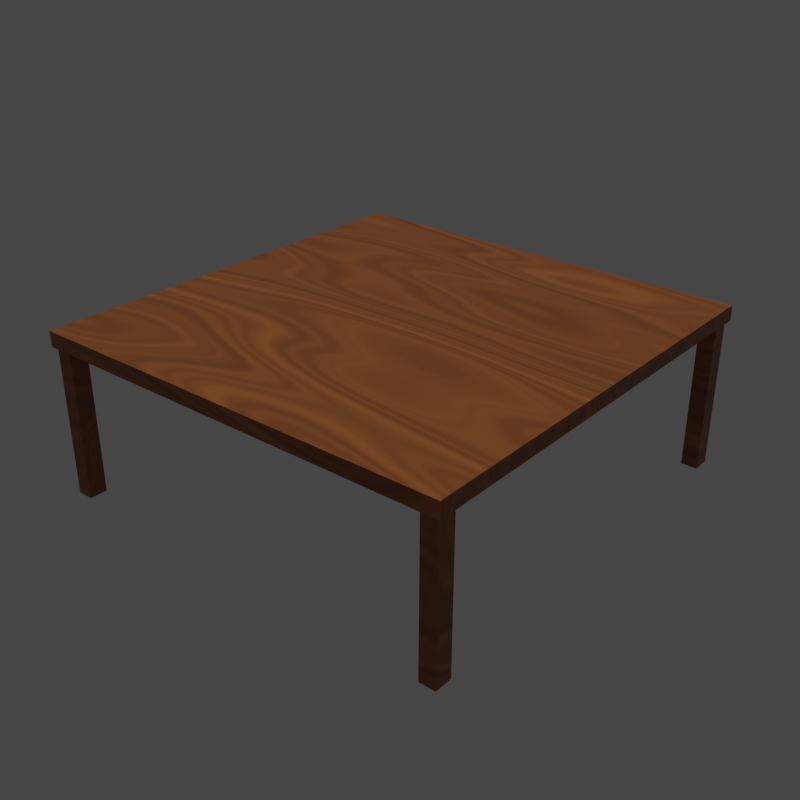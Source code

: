 # Source: table.blend  (saved by Blender 3.0.42; exported with 4.5.12 LTS)
import bpy
from mathutils import Matrix  # noqa: F401  (used for matrix-valued properties, if any)

bpy.ops.wm.read_factory_settings(use_empty=True)
scene = bpy.context.scene
scene.name = 'Scene'

# ---- collections
col_collection = bpy.data.collections.new('Collection'); scene.collection.children.link(col_collection)

# ---- images (referenced by path relative to the original .blend; pixels are not part of the script)
import os
ASSET_DIR = os.environ.get("B2B_ASSET_DIR", "")  # directory of the original .blend (textures are referenced by path, not embedded)
HERE = os.path.dirname(os.path.abspath(__file__))  # packed textures are extracted next to this script under _unpacked/

def load_image(name, relpath, width, height, colorspace="sRGB"):
    """Load a texture the original file referenced (path relative to the .blend, or extracted next to this script)."""
    p = next((c for c in (os.path.join(HERE, relpath), os.path.join(ASSET_DIR, relpath)) if relpath and os.path.exists(c)), "")
    if p:
        img = bpy.data.images.load(p, check_existing=True)
        img.name = name
    else:  # same state as the original file: an image datablock whose file is absent (Cycles renders it pink)
        img = bpy.data.images.new(name, width, height)
        img.source = "FILE"
        img.filepath = "//" + (relpath or name)
    img.colorspace_settings.name = colorspace
    return img
img_texture = load_image('Texture', 'WoodTexture.png', 1024, 1024, 'sRGB')

# ---- materials (node trees are filled in below, after node groups)
mat_wood_mat = bpy.data.materials.new('Wood Mat')
mat_wood_mat.alpha_threshold = 0.0
mat_wood_mat.line_color = (0.0, 0.0, 0.0, 1.0)

# ---- material node trees
mat_wood_mat.use_nodes = True; mat_wood_mat.node_tree.nodes.clear()
_N = mat_wood_mat.node_tree.nodes; _L = mat_wood_mat.node_tree.links
n0 = _N.new('ShaderNodeTexCoord'); n0.name = 'Texture Coordinate'; n0.location = (-1399, 138)
n1 = _N.new('ShaderNodeMapping'); n1.name = 'Mapping'; n1.location = (-1198, 189)
n1.inputs[3].default_value = (0.2, 1.0, 1.0)
n2 = _N.new('ShaderNodeTexNoise'); n2.name = 'Musgrave Texture'; n2.location = (-931, 161)
n2.width = 150
n2.normalize = False
n2.inputs[2].default_value = 0.2
n2.inputs[3].default_value = 1.7
n2.inputs[4].default_value = 1.0
n3 = _N.new('ShaderNodeBsdfPrincipled'); n3.name = 'Principled BSDF'; n3.location = (10, 300)
n3.distribution = 'GGX'
n3.subsurface_method = 'RANDOM_WALK_SKIN'
n3.inputs[2].default_value = 0.4
n3.inputs[3].default_value = 1.45
n3.inputs[27].default_value = (0.0, 0.0, 0.0, 1.0)
n3.inputs[28].default_value = 1.0
n4 = _N.new('ShaderNodeOutputMaterial'); n4.name = 'Material Output'; n4.location = (300, 300)
n5 = _N.new('ShaderNodeValToRGB'); n5.name = 'ColorRamp'; n5.location = (-433, 146)
while len(n5.color_ramp.elements) > 1: n5.color_ramp.elements.remove(n5.color_ramp.elements[-1])
n5.color_ramp.elements[0].position = 0.2754; n5.color_ramp.elements[0].color = (0.4064, 0.1303, 0.03279, 1.0)
_e = n5.color_ramp.elements.new(0.8116); _e.color = (0.1788, 0.05735, 0.01443, 1.0)
_e = n5.color_ramp.elements.new(0.9094); _e.color = (0.0, 0.0, 0.0, 1.0)
n6 = _N.new('ShaderNodeTexNoise'); n6.name = 'Noise Texture'; n6.location = (-695, 154)
n6.inputs[3].default_value = 15.0
n6.inputs[4].default_value = 0.3133
n7 = _N.new('ShaderNodeBump'); n7.name = 'Bump'; n7.location = (-385, -127)
n7.inputs[0].default_value = 0.1
n7.inputs[1].default_value = 1.0
n7.inputs[2].default_value = 1.0
n8 = _N.new('ShaderNodeTexImage'); n8.name = 'Image Texture'; n8.location = (-351, 410)
n8.image = img_texture
_L.new(n3.outputs[0], n4.inputs[0])
_L.new(n2.outputs[0], n6.inputs[0])
_L.new(n0.outputs[3], n1.inputs[0])
_L.new(n1.outputs[0], n2.inputs[0])
_L.new(n7.outputs[0], n3.inputs[5])
_L.new(n6.outputs[0], n5.inputs[0])
_L.new(n5.outputs[0], n3.inputs[0])
_L.new(n6.outputs[0], n7.inputs[3])
n4.is_active_output = True

# ---- world
world_world = bpy.data.worlds.new('World'); scene.world = world_world
world_world.use_nodes = True; world_world.node_tree.nodes.clear()
_N = world_world.node_tree.nodes; _L = world_world.node_tree.links
n0 = _N.new('ShaderNodeOutputWorld'); n0.name = 'World Output'; n0.location = (300, 300)
n1 = _N.new('ShaderNodeBackground'); n1.name = 'Background'; n1.location = (10, 300)
n1.inputs[0].default_value = (0.05088, 0.05088, 0.05088, 1.0)
_L.new(n1.outputs[0], n0.inputs[0])
n0.is_active_output = True
world_world.color = (0.05088, 0.05088, 0.05088)
world_world.use_sun_shadow = False
world_world.sun_shadow_jitter_overblur = 0.0

# ---- lights
light_sun = bpy.data.lights.new('Sun', 'SUN')
light_sun.transmission_factor = 0.0
light_sun.energy = 1.0
light_sun.shadow_soft_size = 0.125

# ---- meshes
me_cube = bpy.data.meshes.new('Cube')
me_cube.from_pydata([(4.0, 0.0, 0.1597), (4.0, 0.0, -0.1597), (4.0, -4.0, 0.1597), (4.0, -4.0, -0.1597), (0.0, 0.0, 0.1597), (0.0, 0.0, -0.1597), (0.0, -4.0, 0.1597), (0.0, -4.0, -0.1597), (4.48, 0.0, 0.1597), (4.48, 0.0, -0.1597), (4.48, -4.0, 0.1597), (4.48, -4.0, -0.1597), (0.0, -4.528, -0.1597), (0.0, -4.528, 0.1597), (4.0, -4.528, 0.1597), (4.0, -4.528, -0.1597), (4.48, -4.528, 0.1597), (4.48, -4.528, -0.1597), (4.07, -4.077, -0.1597), (4.07, -4.451, -0.1597), (4.41, -4.077, -0.1597), (4.41, -4.451, -0.1597), (4.07, -4.077, -3.276), (4.07, -4.451, -3.276), (4.41, -4.077, -3.276), (4.41, -4.451, -3.276), (0.0, 0.0, -0.4379), (0.0, -4.0, -0.4379), (4.0, 0.0, -0.4379), (4.0, -4.0, -0.4379), (-4.0, 0.0, 0.1597), (-4.0, 0.0, -0.1597), (-4.0, -4.0, 0.1597), (-4.0, -4.0, -0.1597), (-4.48, 0.0, 0.1597), (-4.48, 0.0, -0.1597), (-4.48, -4.0, 0.1597), (-4.48, -4.0, -0.1597), (-4.0, -4.528, 0.1597), (-4.0, -4.528, -0.1597), (-4.48, -4.528, 0.1597), (-4.48, -4.528, -0.1597), (-4.07, -4.077, -0.1597), (-4.07, -4.451, -0.1597), (-4.41, -4.077, -0.1597), (-4.41, -4.451, -0.1597), (-4.07, -4.077, -3.276), (-4.07, -4.451, -3.276), (-4.41, -4.077, -3.276), (-4.41, -4.451, -3.276), (-4.0, 0.0, -0.4379), (-4.0, -4.0, -0.4379), (4.0, 4.0, 0.1597), (4.0, 4.0, -0.1597), (0.0, 4.0, 0.1597), (0.0, 4.0, -0.1597), (4.48, 4.0, 0.1597), (4.48, 4.0, -0.1597), (0.0, 4.528, -0.1597), (0.0, 4.528, 0.1597), (4.0, 4.528, 0.1597), (4.0, 4.528, -0.1597), (4.48, 4.528, 0.1597), (4.48, 4.528, -0.1597), (4.07, 4.077, -0.1597), (4.07, 4.451, -0.1597), (4.41, 4.077, -0.1597), (4.41, 4.451, -0.1597), (4.07, 4.077, -3.276), (4.07, 4.451, -3.276), (4.41, 4.077, -3.276), (4.41, 4.451, -3.276), (0.0, 4.0, -0.4379), (4.0, 4.0, -0.4379), (-4.0, 4.0, 0.1597), (-4.0, 4.0, -0.1597), (-4.48, 4.0, 0.1597), (-4.48, 4.0, -0.1597), (-4.0, 4.528, 0.1597), (-4.0, 4.528, -0.1597), (-4.48, 4.528, 0.1597), (-4.48, 4.528, -0.1597), (-4.07, 4.077, -0.1597), (-4.07, 4.451, -0.1597), (-4.41, 4.077, -0.1597), (-4.41, 4.451, -0.1597), (-4.07, 4.077, -3.276), (-4.07, 4.451, -3.276), (-4.41, 4.077, -3.276), (-4.41, 4.451, -3.276), (-4.0, 4.0, -0.4379)], [], [(0, 4, 6, 2), (2, 6, 13, 14), (7, 6, 4, 5), (5, 1, 28, 26), (0, 2, 10, 8), (5, 4, 0, 1), (9, 8, 10, 11), (7, 3, 15, 12), (1, 0, 8, 9), (3, 1, 9, 11), (15, 14, 13, 12), (14, 15, 17, 16), (11, 10, 16, 17), (15, 3, 18, 19), (10, 2, 14, 16), (6, 7, 12, 13), (21, 19, 23, 25), (17, 15, 19, 21), (11, 17, 21, 20), (3, 11, 20, 18), (22, 24, 25, 23), (19, 18, 22, 23), (20, 21, 25, 24), (18, 20, 24, 22), (26, 28, 29, 27), (3, 7, 27, 29), (7, 5, 26, 27), (1, 3, 29, 28), (30, 32, 6, 4), (32, 38, 13, 6), (5, 26, 50, 31), (30, 34, 36, 32), (5, 31, 30, 4), (35, 37, 36, 34), (7, 12, 39, 33), (31, 35, 34, 30), (33, 37, 35, 31), (39, 12, 13, 38), (38, 40, 41, 39), (37, 41, 40, 36), (39, 43, 42, 33), (36, 40, 38, 32), (45, 49, 47, 43), (41, 45, 43, 39), (37, 44, 45, 41), (33, 42, 44, 37), (46, 47, 49, 48), (43, 47, 46, 42), (44, 48, 49, 45), (42, 46, 48, 44), (26, 27, 51, 50), (33, 51, 27, 7), (31, 50, 51, 33), (0, 52, 54, 4), (52, 60, 59, 54), (55, 5, 4, 54), (0, 8, 56, 52), (9, 57, 56, 8), (55, 58, 61, 53), (53, 57, 9, 1), (61, 58, 59, 60), (60, 62, 63, 61), (57, 63, 62, 56), (61, 65, 64, 53), (56, 62, 60, 52), (54, 59, 58, 55), (67, 71, 69, 65), (63, 67, 65, 61), (57, 66, 67, 63), (53, 64, 66, 57), (68, 69, 71, 70), (65, 69, 68, 64), (66, 70, 71, 67), (64, 68, 70, 66), (26, 72, 73, 28), (53, 73, 72, 55), (55, 72, 26, 5), (1, 28, 73, 53), (30, 4, 54, 74), (74, 54, 59, 78), (30, 74, 76, 34), (35, 34, 76, 77), (55, 75, 79, 58), (75, 31, 35, 77), (79, 78, 59, 58), (78, 79, 81, 80), (77, 76, 80, 81), (79, 75, 82, 83), (76, 74, 78, 80), (85, 83, 87, 89), (81, 79, 83, 85), (77, 81, 85, 84), (75, 77, 84, 82), (86, 88, 89, 87), (83, 82, 86, 87), (84, 85, 89, 88), (82, 84, 88, 86), (26, 50, 90, 72), (75, 55, 72, 90), (31, 75, 90, 50)])
_uv = me_cube.uv_layers.new(name='UVMap')
_uv.uv.foreach_set('vector', [0.5212, 0.25, 0.7421, 0.25, 0.7421, 0.4709, 0.5212, 0.4709, 0.5212, 0.4709, 0.7421, 0.4709, 0.7421, 0.5, 0.5212, 0.5, 0.4594, 0.9709, 0.4417, 0.9709, 0.4417, 0.75, 0.4594, 0.75, 0.4594, 0.75, 0.4594, 0.5291, 0.4747, 0.5291, 0.4747, 0.75, 0.5212, 0.25, 0.5212, 0.4709, 0.4947, 0.4709, 0.4947, 0.25, 0.4594, 0.75, 0.4417, 0.75, 0.4417, 0.5291, 0.4594, 0.5291, 0.51, 0.75, 0.4924, 0.75, 0.4924, 0.5291, 0.51, 0.5291, 0.2474, 0.4709, 0.4682, 0.4709, 0.4682, 0.5, 0.2474, 0.5, 0.4594, 0.5291, 0.4417, 0.5291, 0.4417, 0.5026, 0.4594, 0.5026, 0.4682, 0.4709, 0.4682, 0.25, 0.4947, 0.25, 0.4947, 0.4709, 0.5453, 0.9682, 0.5276, 0.9682, 0.5276, 0.7474, 0.5453, 0.7474, 0.5276, 0.9682, 0.5453, 0.9682, 0.5453, 0.9947, 0.5276, 0.9947, 0.51, 0.5291, 0.4924, 0.5291, 0.4924, 0.5, 0.51, 0.5, 0.4682, 0.5, 0.4682, 0.4709, 0.4721, 0.4751, 0.4721, 0.4957, 0.4947, 0.4709, 0.5212, 0.4709, 0.5212, 0.5, 0.4947, 0.5, 0.4417, 0.9709, 0.4594, 0.9709, 0.4594, 1.0, 0.4417, 1.0, 0.8279, 0.6721, 0.8092, 0.6721, 0.8092, 0.5, 0.8279, 0.5, 0.4947, 0.5, 0.4682, 0.5, 0.4721, 0.4957, 0.4909, 0.4957, 0.4947, 0.4709, 0.4947, 0.5, 0.4909, 0.4957, 0.4909, 0.4751, 0.4682, 0.4709, 0.4947, 0.4709, 0.4909, 0.4751, 0.4721, 0.4751, 0.7005, 0.6721, 0.7193, 0.6721, 0.7193, 0.6927, 0.7005, 0.6927, 0.6892, 0.6721, 0.6686, 0.6721, 0.6686, 0.5, 0.6892, 0.5, 0.7717, 0.6721, 0.751, 0.6721, 0.751, 0.5, 0.7717, 0.5, 0.6817, 0.8441, 0.663, 0.8441, 0.663, 0.6721, 0.6817, 0.6721, 0.2209, 0.7209, 0.4417, 0.7209, 0.4417, 0.9417, 0.2209, 0.9417, 0.5606, 0.9417, 0.5606, 0.7209, 0.576, 0.7209, 0.576, 0.9417, 0.4594, 0.9709, 0.4594, 0.75, 0.4747, 0.75, 0.4747, 0.9709, 0.576, 0.7209, 0.576, 0.5, 0.5914, 0.5, 0.5914, 0.7209, 0.963, 0.25, 0.963, 0.4709, 0.7421, 0.4709, 0.7421, 0.25, 0.963, 0.4709, 0.963, 0.5, 0.7421, 0.5, 0.7421, 0.4709, 0.4594, 0.75, 0.4747, 0.75, 0.4747, 0.9709, 0.4594, 0.9709, 0.963, 0.25, 0.9895, 0.25, 0.9895, 0.4709, 0.963, 0.4709, 0.4594, 0.75, 0.4594, 0.9709, 0.4417, 0.9709, 0.4417, 0.75, 0.4924, 0.75, 0.4924, 0.9709, 0.4747, 0.9709, 0.4747, 0.75, 0.2474, 0.4709, 0.2474, 0.5, 0.02651, 0.5, 0.02651, 0.4709, 0.4594, 0.9709, 0.4594, 0.9974, 0.4417, 0.9974, 0.4417, 0.9709, 0.02651, 0.4709, 0.0, 0.4709, 0.0, 0.25, 0.02651, 0.25, 0.5453, 0.5265, 0.5453, 0.7474, 0.5276, 0.7474, 0.5276, 0.5265, 0.5276, 0.5265, 0.5276, 0.5, 0.5453, 0.5, 0.5453, 0.5265, 0.4924, 0.9709, 0.4924, 1.0, 0.4747, 1.0, 0.4747, 0.9709, 0.02651, 0.5, 0.02263, 0.4957, 0.02263, 0.4751, 0.02651, 0.4709, 0.9895, 0.4709, 0.9895, 0.5, 0.963, 0.5, 0.963, 0.4709, 0.6255, 0.8441, 0.6255, 0.6721, 0.6442, 0.6721, 0.6442, 0.8441, 0.0, 0.5, 0.003875, 0.4957, 0.02263, 0.4957, 0.02651, 0.5, 0.0, 0.4709, 0.003875, 0.4751, 0.003875, 0.4957, 0.0, 0.5, 0.02651, 0.4709, 0.02263, 0.4751, 0.003875, 0.4751, 0.0, 0.4709, 0.738, 0.6721, 0.738, 0.6927, 0.7193, 0.6927, 0.7193, 0.6721, 0.6892, 0.6721, 0.6892, 0.5, 0.7098, 0.5, 0.7098, 0.6721, 0.648, 0.6721, 0.648, 0.5, 0.6686, 0.5, 0.6686, 0.6721, 0.7717, 0.6721, 0.7717, 0.5, 0.7904, 0.5, 0.7904, 0.6721, 0.2209, 0.7209, 0.2209, 0.9417, 0.0, 0.9417, 0.0, 0.7209, 0.5606, 0.5, 0.576, 0.5, 0.576, 0.7209, 0.5606, 0.7209, 0.5914, 0.7209, 0.6067, 0.7209, 0.6067, 0.9417, 0.5914, 0.9417, 0.5212, 0.25, 0.5212, 0.02913, 0.7421, 0.02913, 0.7421, 0.25, 0.5212, 0.02913, 0.5212, 0.0, 0.7421, 0.0, 0.7421, 0.02913, 0.4594, 0.5291, 0.4594, 0.75, 0.4417, 0.75, 0.4417, 0.5291, 0.5212, 0.25, 0.4947, 0.25, 0.4947, 0.02913, 0.5212, 0.02913, 0.51, 0.75, 0.51, 0.9709, 0.4924, 0.9709, 0.4924, 0.75, 0.2474, 0.02913, 0.2474, 0.0, 0.4682, 0.0, 0.4682, 0.02913, 0.4682, 0.02913, 0.4947, 0.02913, 0.4947, 0.25, 0.4682, 0.25, 0.5276, 0.5265, 0.5276, 0.7474, 0.51, 0.7474, 0.51, 0.5265, 0.51, 0.5265, 0.51, 0.5, 0.5276, 0.5, 0.5276, 0.5265, 0.51, 0.9709, 0.51, 1.0, 0.4924, 1.0, 0.4924, 0.9709, 0.4682, 0.0, 0.4721, 0.00426, 0.4721, 0.02488, 0.4682, 0.02913, 0.4947, 0.02913, 0.4947, 0.0, 0.5212, 0.0, 0.5212, 0.02913, 0.4417, 0.5291, 0.4417, 0.5, 0.4594, 0.5, 0.4594, 0.5291, 0.7904, 0.6721, 0.7904, 0.5, 0.8092, 0.5, 0.8092, 0.6721, 0.4947, 0.0, 0.4909, 0.00426, 0.4721, 0.00426, 0.4682, 0.0, 0.4947, 0.02913, 0.4909, 0.02488, 0.4909, 0.00426, 0.4947, 0.0, 0.4682, 0.02913, 0.4721, 0.02488, 0.4909, 0.02488, 0.4947, 0.02913, 0.7005, 0.7133, 0.7005, 0.6927, 0.7193, 0.6927, 0.7193, 0.7133, 0.7098, 0.6721, 0.7098, 0.5, 0.7304, 0.5, 0.7304, 0.6721, 0.6273, 0.6721, 0.6273, 0.5, 0.648, 0.5, 0.648, 0.6721, 0.6442, 0.8441, 0.6442, 0.6721, 0.663, 0.6721, 0.663, 0.8441, 0.2209, 0.7209, 0.2209, 0.5, 0.4417, 0.5, 0.4417, 0.7209, 0.5453, 0.5, 0.5606, 0.5, 0.5606, 0.7209, 0.5453, 0.7209, 0.4594, 0.5291, 0.4747, 0.5291, 0.4747, 0.75, 0.4594, 0.75, 0.576, 0.7209, 0.5914, 0.7209, 0.5914, 0.9417, 0.576, 0.9417, 0.963, 0.25, 0.7421, 0.25, 0.7421, 0.02913, 0.963, 0.02913, 0.963, 0.02913, 0.7421, 0.02913, 0.7421, 0.0, 0.963, 0.0, 0.963, 0.25, 0.963, 0.02913, 0.9895, 0.02913, 0.9895, 0.25, 0.4924, 0.75, 0.4747, 0.75, 0.4747, 0.5291, 0.4924, 0.5291, 0.2474, 0.02913, 0.02651, 0.02913, 0.02651, 0.0, 0.2474, 0.0, 0.02651, 0.02913, 0.02651, 0.25, 0.0, 0.25, 0.0, 0.02913, 0.5276, 0.9682, 0.51, 0.9682, 0.51, 0.7474, 0.5276, 0.7474, 0.51, 0.9682, 0.5276, 0.9682, 0.5276, 0.9947, 0.51, 0.9947, 0.4924, 0.5291, 0.4747, 0.5291, 0.4747, 0.5, 0.4924, 0.5, 0.02651, 0.0, 0.02651, 0.02913, 0.02263, 0.02488, 0.02263, 0.004259, 0.9895, 0.02913, 0.963, 0.02913, 0.963, 0.0, 0.9895, 0.0, 0.6255, 0.8441, 0.6067, 0.8441, 0.6067, 0.6721, 0.6255, 0.6721, 0.0, 0.0, 0.02651, 0.0, 0.02263, 0.004259, 0.003875, 0.004259, 0.0, 0.02913, 0.0, 0.0, 0.003875, 0.004259, 0.003875, 0.02488, 0.02651, 0.02913, 0.0, 0.02913, 0.003875, 0.02488, 0.02263, 0.02488, 0.7193, 0.7339, 0.7005, 0.7339, 0.7005, 0.7133, 0.7193, 0.7133, 0.6273, 0.6721, 0.6067, 0.6721, 0.6067, 0.5, 0.6273, 0.5, 0.751, 0.6721, 0.7304, 0.6721, 0.7304, 0.5, 0.751, 0.5, 0.7005, 0.8441, 0.6817, 0.8441, 0.6817, 0.6721, 0.7005, 0.6721, 0.2209, 0.7209, 0.0, 0.7209, 0.0, 0.5, 0.2209, 0.5, 0.5453, 0.9417, 0.5453, 0.7209, 0.5606, 0.7209, 0.5606, 0.9417, 0.5914, 0.7209, 0.5914, 0.5, 0.6067, 0.5, 0.6067, 0.7209])
me_cube.materials.append(mat_wood_mat)
me_cube.use_remesh_preserve_volume = False
me_cube.use_remesh_preserve_attributes = False
me_cube.use_mirror_vertex_groups = False
me_cube.update()

# ---- objects
ob_table = bpy.data.objects.new('Table', me_cube)
ob_sun = bpy.data.objects.new('Sun', light_sun)

# ---- transforms, parenting, visibility, modifiers, constraints
ob_table.location = (0.0, 0.0, 0.0)
ob_table.lock_rotations_4d = False
ob_table.empty_display_type = 'ARROWS'
ob_table.lineart.crease_threshold = 0.0
ob_sun.location = (0.0, 0.0, 0.0)

# ---- collection membership
col_collection.objects.link(ob_table)
col_collection.objects.link(ob_sun)

# ---- scene / render settings (as saved in the file)
scene.frame_start = 1; scene.frame_end = 250; scene.frame_set(1)
scene.render.engine = 'CYCLES'
scene.render.resolution_x = 750
scene.render.resolution_y = 750
scene.cycles.sampling_pattern = 'TABULATED_SOBOL'
scene.cycles.use_light_tree = False
scene.cycles.bake_type = 'DIFFUSE'
scene.view_settings.view_transform = 'Filmic'
bpy.context.view_layer.update()

# ---- added for rendering (the .blend has no active camera): camera
cam_auto = bpy.data.cameras.new('AutoCamera')
cam_auto.lens = 50.0
cam_auto.sensor_width = 36.0
cam_auto.clip_end = 1000.0
ob_auto_camera = bpy.data.objects.new('AutoCamera', cam_auto)
scene.collection.objects.link(ob_auto_camera)
ob_auto_camera.location = (12.2076, -14.6491, 8.2079)
ob_auto_camera.rotation_euler = (1.09748, -7.21219e-08, 0.694738)
scene.camera = ob_auto_camera
bpy.context.view_layer.update()
